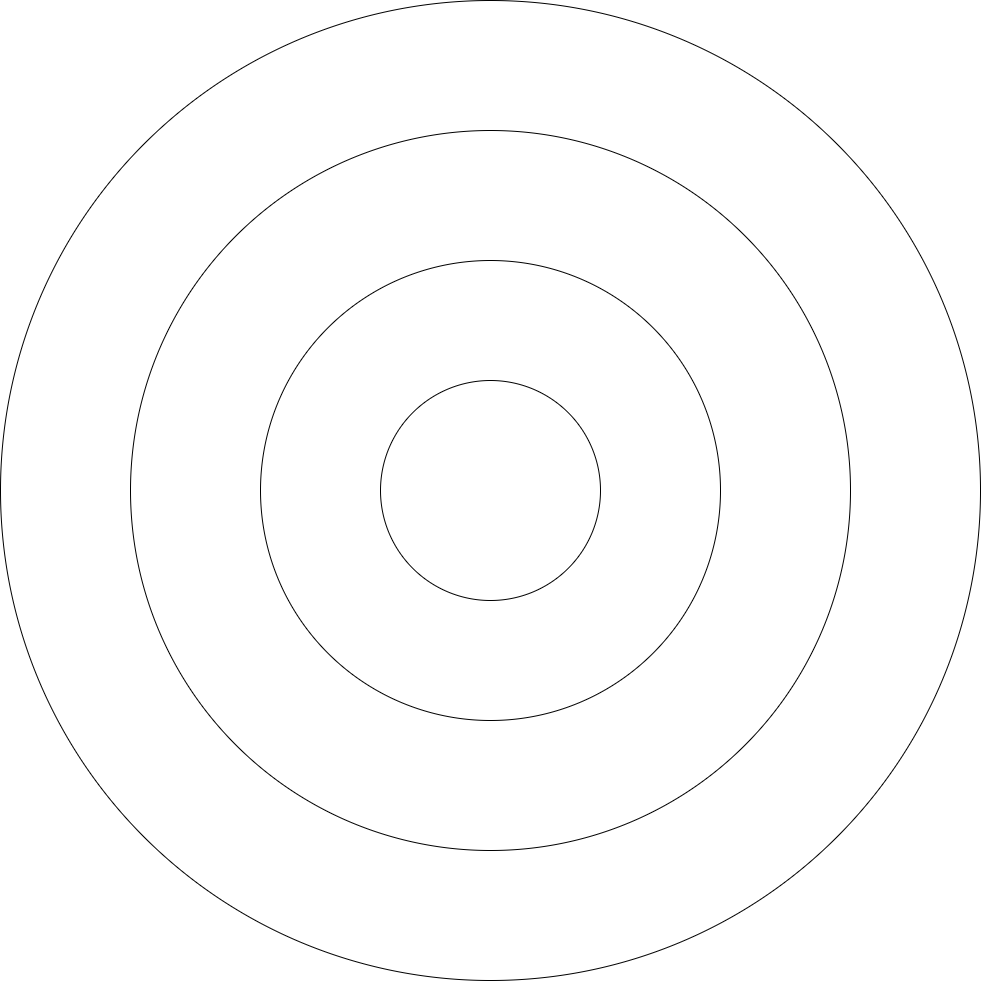

The diagram above was exported from draw.io. Its source (the exported page's mxGraphModel, read from the mxfile embedded in the PNG):
<mxGraphModel dx="2403" dy="1921" grid="1" gridSize="10" guides="1" tooltips="1" connect="1" arrows="1" fold="1" page="1" pageScale="1" pageWidth="827" pageHeight="1169" math="0" shadow="0">
  <root>
    <mxCell id="0" />
    <mxCell id="1" parent="0" />
    <mxCell id="MnKbd9ltFj_5re-Jj-kC-1" parent="1" style="ellipse;whiteSpace=wrap;html=1;shapeInside=1;aspect=fixed;" value="" vertex="1">
      <mxGeometry height="980" width="980" x="310" y="60" as="geometry" />
    </mxCell>
    <mxCell id="MnKbd9ltFj_5re-Jj-kC-2" parent="1" style="ellipse;whiteSpace=wrap;html=1;shapeInside=1;aspect=fixed;" value="" vertex="1">
      <mxGeometry height="720" width="720" x="440" y="190" as="geometry" />
    </mxCell>
    <mxCell id="MnKbd9ltFj_5re-Jj-kC-3" parent="1" style="ellipse;whiteSpace=wrap;html=1;shapeInside=1;aspect=fixed;" value="" vertex="1">
      <mxGeometry height="460" width="460" x="570" y="320" as="geometry" />
    </mxCell>
    <mxCell id="MnKbd9ltFj_5re-Jj-kC-5" parent="1" style="ellipse;whiteSpace=wrap;html=1;shapeInside=1;aspect=fixed;" value="" vertex="1">
      <mxGeometry height="220" width="220" x="690" y="440" as="geometry" />
    </mxCell>
  </root>
</mxGraphModel>